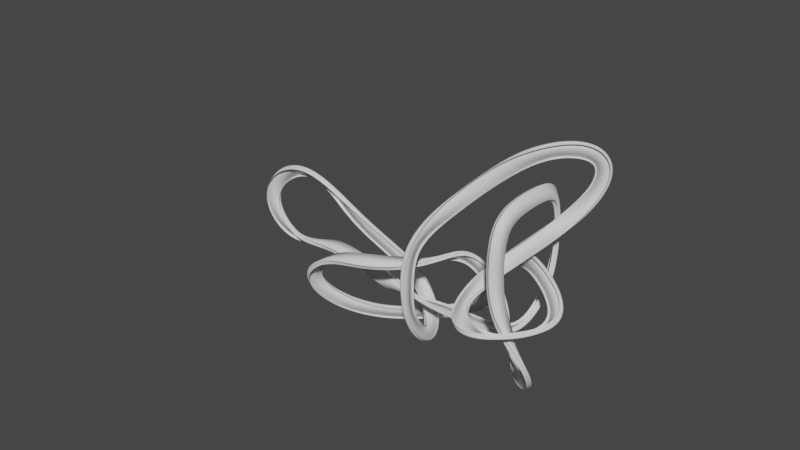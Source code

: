 # Source: larger_test_track.blend  (saved by Blender 2.80.75; exported with 4.5.12 LTS)
import bpy
from mathutils import Matrix  # noqa: F401  (used for matrix-valued properties, if any)

bpy.ops.wm.read_factory_settings(use_empty=True)
scene = bpy.context.scene
scene.name = 'Scene'

# ---- collections
col_collection = bpy.data.collections.new('Collection'); scene.collection.children.link(col_collection)

# ---- world
world_world = bpy.data.worlds.new('World'); scene.world = world_world
world_world.use_nodes = True; world_world.node_tree.nodes.clear()
_N = world_world.node_tree.nodes; _L = world_world.node_tree.links
n0 = _N.new('ShaderNodeOutputWorld'); n0.name = 'World Output'; n0.location = (300, 300)
n1 = _N.new('ShaderNodeBackground'); n1.name = 'Background'; n1.location = (10, 300)
n1.inputs[0].default_value = (0.05088, 0.05088, 0.05088, 1.0)
_L.new(n1.outputs[0], n0.inputs[0])
n0.is_active_output = True
world_world.color = (0.05088, 0.05088, 0.05088)
world_world.use_sun_shadow = False
world_world.sun_shadow_jitter_overblur = 0.0

# ---- curves / text
cu_nurbspath = bpy.data.curves.new('NurbsPath', 'CURVE')
cu_nurbspath.dimensions = '3D'
_sp = cu_nurbspath.splines.new('NURBS'); _sp.points.add(46)
_sp.points.foreach_set('co', [-2.0, 0.0, 0.2999, 1.0, -1.0, 0.0, 0.0, 1.0, 0.0, 0.0, 0.0, 1.0, 1.0, 0.0, 0.0, 1.0, 2.0, 0.0, 0.0, 1.0, 2.0, 1.0, 1.0, 1.0, 2.0, 1.0, 2.0, 1.0, 2.0, 1.0, 3.0, 1.0, 2.0, 0.0, 3.0, 1.0, 2.0, -1.0, 3.0, 1.0, 2.0, -1.0, 2.0, 1.0, 2.0, -1.0, 1.0, 1.0, 3.0, -1.0, 0.0, 1.0, 2.0, 0.0, -1.0, 1.0, 1.0, 1.0, -1.0, 1.0, 1.0, 1.0, 0.0, 1.0, 0.0, 1.0, 1.0, 1.0, 0.0, 0.0, 1.0, 1.0, -1.0, -1.0, 1.0, 1.0, -2.0, -1.0, 1.0, 1.0, -3.0, -1.0, 0.0, 1.0, -2.0, 0.0, -1.0, 1.0, -1.0, 1.0, -1.0, 1.0, 0.0, 2.0, -1.0, 1.0, 0.0, 2.0, 0.0, 1.0, 1.0, 1.0, 1.0, 1.0, 2.0, 0.0, 2.0, 1.0, 3.0, 0.0, 1.0, 1.0, 3.0, -1.0, 1.0, 1.0, 2.0, -2.0, 1.0, 1.0, 1.0, -1.0, 1.0, 1.0, 2.0, 0.0, 2.0, 1.0, 3.0, 1.0, 3.0, 1.0, 3.0, 1.0, 4.0, 1.0, 2.0, 0.0, 4.0, 1.0, 1.0, 0.0, 3.0, 1.0, 0.0, -1.0, 2.0, 1.0, 0.0, -1.0, 1.0, 1.0, 0.0, -1.0, 0.0, 1.0, 0.0, 0.0, -1.0, 1.0, -1.0, 1.0, 0.0, 1.0, -2.0, 0.0, 1.0, 1.0, -3.0, 0.0, 2.0, 1.0, -4.0, 0.0, 2.0, 1.0, -5.0, 0.0, 1.0, 1.0, -4.0, 0.0, 0.0, 1.0, -3.0, 0.0, 0.5539, 1.0])
_sp.points.foreach_set('tilt', [-3.289, -1.069, 0.0, 0.0, 0.0, 0.0, 0.0, 0.0, 0.0, 0.0, 0.0, 0.0, -2.029, 0.0, -1.805, -0.01244, 0.06366, -0.1605, -1.762, -0.3979, -0.6645, 0.08775, 0.0, 0.0, -1.307, -1.755, -1.401, -1.914, -1.564, -1.663, -4.181, -0.2055, -3.715, -0.9735, -2.239, -0.5027, -2.496, -2.047, -2.891, -2.549, -5.424, -4.569, -5.962, -5.523, -5.232, -4.535, -2.751])
_sp.order_u = 5
_sp.order_v = 0
_sp.use_cyclic_u = True
cu_nurbspath.use_path = True
cu_nurbspath.use_path_clamp = True
cu_nurbspath.bevel_mode = 'OBJECT'
cu_nurbspath.fill_mode = 'FULL'
cu_plane = bpy.data.curves.new('Plane', 'CURVE')
cu_plane.dimensions = '3D'
_sp = cu_plane.splines.new('POLY'); _sp.points.add(1)
_sp.points.foreach_set('co', [0.15, 1.49e-08, 0.025, 0.0, 0.15, 0.05, 0.025, 0.0])
_sp.order_v = 0
_sp.resolution_v = 0
_sp.use_endpoint_u = True
_sp.use_smooth = False
_sp = cu_plane.splines.new('POLY'); _sp.points.add(1)
_sp.points.foreach_set('co', [-0.15, 0.0, 0.025, 0.0, -0.15, 0.05, 0.025, 0.0])
_sp.order_v = 0
_sp.resolution_v = 0
_sp.use_endpoint_u = True
_sp.use_smooth = False
_sp = cu_plane.splines.new('POLY'); _sp.points.add(3)
_sp.points.foreach_set('co', [0.15, 1.49e-08, 0.025, 0.0, 0.15, -0.05, 0.025, 0.0, -0.15, -0.05, 0.025, 0.0, -0.15, 0.0, 0.025, 0.0])
_sp.order_v = 0
_sp.resolution_v = 0
_sp.use_cyclic_u = True
_sp.use_smooth = False
cu_plane.use_path_clamp = True
cu_plane.fill_mode = 'FULL'

# ---- objects
ob_nurbspath = bpy.data.objects.new('NurbsPath', cu_nurbspath)
ob_plane = bpy.data.objects.new('Plane', cu_plane)

# ---- transforms, parenting, visibility, modifiers, constraints
ob_nurbspath.location = (0.0, 0.0, 0.0)
ob_nurbspath.lineart.crease_threshold = 0.0
ob_plane.location = (0.0, 0.0, 0.0)
ob_plane.lineart.crease_threshold = 0.0
cu_nurbspath.bevel_object = ob_plane

# ---- collection membership
col_collection.objects.link(ob_nurbspath)
col_collection.objects.link(ob_plane)

# ---- scene / render settings (as saved in the file)
scene.frame_start = 1; scene.frame_end = 250; scene.frame_set(1)
scene.render.engine = 'BLENDER_EEVEE_NEXT'
scene.cycles.use_denoising = False
scene.cycles.samples = 128
scene.cycles.sampling_pattern = 'TABULATED_SOBOL'
scene.cycles.use_adaptive_sampling = False
scene.cycles.use_light_tree = False
scene.view_settings.view_transform = 'Filmic'
bpy.context.view_layer.update()

# ---- added for rendering (the .blend has no active camera and no usable light): camera, sun
cam_auto = bpy.data.cameras.new('AutoCamera')
cam_auto.lens = 50.0
cam_auto.sensor_width = 36.0
cam_auto.clip_end = 1000.0
ob_auto_camera = bpy.data.objects.new('AutoCamera', cam_auto)
scene.collection.objects.link(ob_auto_camera)
ob_auto_camera.location = (11.5844, -15.1013, 11.5675)
ob_auto_camera.rotation_euler = (1.09748, -7.21219e-08, 0.694738)
scene.camera = ob_auto_camera
light_auto_sun = bpy.data.lights.new('AutoSun', 'SUN')
light_auto_sun.energy = 3.0
light_auto_sun.angle = 0.0523599
ob_auto_sun = bpy.data.objects.new('AutoSun', light_auto_sun)
scene.collection.objects.link(ob_auto_sun)
ob_auto_sun.rotation_euler = (0.872665, 0.174533, 0.523599)
bpy.context.view_layer.update()
